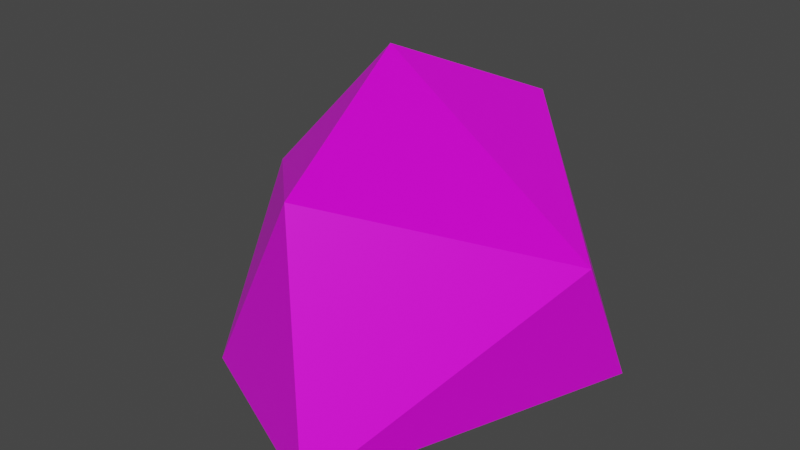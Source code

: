 # Source: TUTORIAL_Stone.blend  (saved by Blender 2.92.15; exported with 4.5.12 LTS)
import bpy
from mathutils import Matrix  # noqa: F401  (used for matrix-valued properties, if any)

bpy.ops.wm.read_factory_settings(use_empty=True)
scene = bpy.context.scene
scene.name = 'Scene'

# ---- collections
col_collection = bpy.data.collections.new('Collection'); scene.collection.children.link(col_collection)

# ---- images (referenced by path relative to the original .blend; pixels are not part of the script)
import os
ASSET_DIR = os.environ.get("B2B_ASSET_DIR", "")  # directory of the original .blend (textures are referenced by path, not embedded)
HERE = os.path.dirname(os.path.abspath(__file__))  # packed textures are extracted next to this script under _unpacked/

def load_image(name, relpath, width, height, colorspace="sRGB"):
    """Load a texture the original file referenced (path relative to the .blend, or extracted next to this script)."""
    p = next((c for c in (os.path.join(HERE, relpath), os.path.join(ASSET_DIR, relpath)) if relpath and os.path.exists(c)), "")
    if p:
        img = bpy.data.images.load(p, check_existing=True)
        img.name = name
    else:  # same state as the original file: an image datablock whose file is absent (Cycles renders it pink)
        img = bpy.data.images.new(name, width, height)
        img.source = "FILE"
        img.filepath = "//" + (relpath or name)
    img.colorspace_settings.name = colorspace
    return img
img_texture_after_png = load_image('texture_after.png', 'texture_after.png', 1024, 1024, 'sRGB')

# ---- materials (node trees are filled in below, after node groups)
mat_material = bpy.data.materials.new('Material')
mat_material.alpha_threshold = 0.0
mat_material.use_transparent_shadow = False
mat_material.line_color = (0.0, 0.0, 0.0, 1.0)

# ---- material node trees
mat_material.use_nodes = True; mat_material.node_tree.nodes.clear()
_N = mat_material.node_tree.nodes; _L = mat_material.node_tree.links
n0 = _N.new('ShaderNodeOutputMaterial'); n0.name = 'Material Output'; n0.location = (247, 349)
n1 = _N.new('ShaderNodeBsdfPrincipled'); n1.name = 'Principled BSDF'; n1.location = (-43, 349)
n1.distribution = 'GGX'
n1.subsurface_method = 'BURLEY'
n1.inputs[2].default_value = 0.4
n1.inputs[3].default_value = 1.45
n1.inputs[27].default_value = (0.0, 0.0, 0.0, 1.0)
n1.inputs[28].default_value = 1.0
n2 = _N.new('ShaderNodeTexImage'); n2.name = 'Image Texture'; n2.location = (-421, 326)
n2.image = img_texture_after_png
_L.new(n1.outputs[0], n0.inputs[0])
_L.new(n2.outputs[0], n1.inputs[0])
n0.is_active_output = True

# ---- world
world_world = bpy.data.worlds.new('World'); scene.world = world_world
world_world.use_nodes = True; world_world.node_tree.nodes.clear()
_N = world_world.node_tree.nodes; _L = world_world.node_tree.links
n0 = _N.new('ShaderNodeOutputWorld'); n0.name = 'World Output'; n0.location = (300, 300)
n1 = _N.new('ShaderNodeBackground'); n1.name = 'Background'; n1.location = (10, 300)
n1.inputs[0].default_value = (0.05088, 0.05088, 0.05088, 1.0)
_L.new(n1.outputs[0], n0.inputs[0])
n0.is_active_output = True
world_world.color = (0.05088, 0.05088, 0.05088)
world_world.use_sun_shadow = False
world_world.sun_shadow_jitter_overblur = 0.0

# ---- meshes
me_icosphere = bpy.data.meshes.new('Icosphere')
me_icosphere.from_pydata([(-0.0006625, -0.03603, -1.028), (0.5448, -1.427, -1.044), (-0.4871, -0.9688, -0.9923), (-0.8967, -0.2428, -1.005), (-0.2764, 0.6811, -1.022), (1.162, 0.3953, -1.087), (0.2267, -1.135, 0.2131), (-0.61, -0.3349, -0.08542), (-0.7236, 0.4246, -0.03293), (0.1992, 0.9572, 0.1403), (1.166, -0.05394, -0.2509), (-0.245, 0.1423, 0.5227)], [], [(0, 1, 2), (1, 0, 5), (0, 2, 3), (0, 3, 4), (0, 4, 5), (1, 5, 10), (2, 1, 6), (3, 2, 7), (4, 3, 8), (5, 4, 9), (1, 10, 6), (2, 6, 7), (3, 7, 8), (4, 8, 9), (5, 9, 10), (6, 10, 11), (7, 6, 11), (8, 7, 11), (9, 8, 11), (10, 9, 11)])
_uv = me_icosphere.uv_layers.new(name='UVMap')
_uv.uv.foreach_set('vector', [0.5557, 0.1678, 0.7624, 0.4128, 0.5209, 0.3909, 0.7624, 0.4128, 0.5557, 0.1678, 0.7624, 0.0, 0.5557, 0.1678, 0.5209, 0.3909, 0.3879, 0.2716, 0.5557, 0.1678, 0.3879, 0.2716, 0.4502, 0.04118, 0.5557, 0.1678, 0.4502, 0.04118, 0.7624, 0.0, 0.7231, 0.8203, 0.7559, 0.4128, 0.9227, 0.5143, 0.1963, 0.007956, 0.3879, 0.0, 0.3879, 0.2422, 0.02648, 0.06262, 0.1963, 0.007956, 0.1372, 0.2325, 0.6975, 0.6001, 0.7231, 0.8312, 0.4956, 0.7283, 0.7231, 0.4128, 0.6975, 0.6001, 0.443, 0.5097, 0.7231, 0.8203, 0.9227, 0.5143, 1.0, 0.8203, 0.1963, 0.007956, 0.3879, 0.2422, 0.1372, 0.2325, 0.02648, 0.06262, 0.1372, 0.2325, 0.0, 0.3167, 0.6975, 0.6001, 0.4956, 0.7283, 0.443, 0.5097, 0.31, 0.8666, 0.0, 0.7572, 0.31, 0.7313, 0.2851, 0.4102, 0.31, 0.7313, 0.01764, 0.5432, 0.1372, 0.2325, 0.3879, 0.2422, 0.14, 0.4102, 0.0, 0.3167, 0.1372, 0.2325, 0.14, 0.4102, 0.443, 0.5097, 0.4956, 0.7283, 0.3879, 0.7049, 0.31, 0.7313, 0.0, 0.7572, 0.01764, 0.5432])
me_icosphere.materials.append(mat_material)
me_icosphere.use_remesh_fix_poles = True
me_icosphere.use_remesh_preserve_attributes = False
me_icosphere.use_mirror_vertex_groups = False
me_icosphere.update()

# ---- objects
ob_icosphere = bpy.data.objects.new('Icosphere', me_icosphere)

# ---- transforms, parenting, visibility, modifiers, constraints
ob_icosphere.location = (0.0, 0.0, 1.029)
ob_icosphere.lineart.crease_threshold = 0.0

# ---- collection membership
col_collection.objects.link(ob_icosphere)

# ---- scene / render settings (as saved in the file)
scene.frame_start = 1; scene.frame_end = 250; scene.frame_set(1)
scene.render.engine = 'BLENDER_EEVEE_NEXT'
scene.cycles.use_denoising = False
scene.cycles.samples = 128
scene.cycles.sampling_pattern = 'TABULATED_SOBOL'
scene.cycles.use_adaptive_sampling = False
scene.cycles.use_light_tree = False
scene.view_settings.view_transform = 'Filmic'
bpy.context.view_layer.update()

# ---- added for rendering (the .blend has no active camera and no usable light): camera, sun
cam_auto = bpy.data.cameras.new('AutoCamera')
cam_auto.lens = 50.0
cam_auto.sensor_width = 36.0
cam_auto.clip_end = 1000.0
ob_auto_camera = bpy.data.objects.new('AutoCamera', cam_auto)
scene.collection.objects.link(ob_auto_camera)
ob_auto_camera.location = (3.40935, -4.16483, 3.36671)
ob_auto_camera.rotation_euler = (1.09748, -7.21219e-08, 0.694738)
scene.camera = ob_auto_camera
light_auto_sun = bpy.data.lights.new('AutoSun', 'SUN')
light_auto_sun.energy = 3.0
light_auto_sun.angle = 0.0523599
ob_auto_sun = bpy.data.objects.new('AutoSun', light_auto_sun)
scene.collection.objects.link(ob_auto_sun)
ob_auto_sun.rotation_euler = (0.872665, 0.174533, 0.523599)
bpy.context.view_layer.update()
